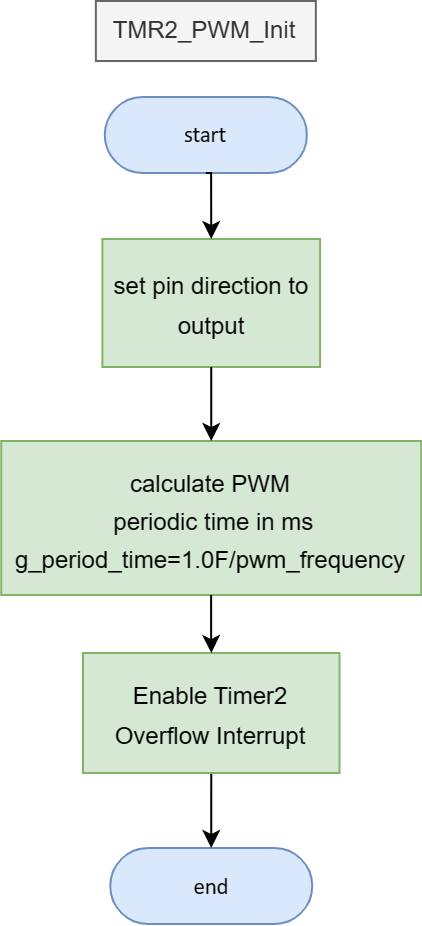

The diagram above was exported from draw.io. Its source (the exported page's mxGraphModel, read from the mxfile embedded in the PNG):
<mxGraphModel dx="4435" dy="1632" grid="1" gridSize="10" guides="1" tooltips="1" connect="1" arrows="1" fold="1" page="1" pageScale="1" pageWidth="850" pageHeight="1100" math="0" shadow="0">
  <root>
    <mxCell id="0" />
    <mxCell id="1" parent="0" />
    <UserObject label="&lt;div style=&quot;font-size: 1px&quot;&gt;&lt;font style=&quot;font-size: 11.29px; direction: ltr; letter-spacing: 0px; line-height: 120%; opacity: 1;&quot;&gt;start&lt;/font&gt;&lt;/div&gt;" Function="EN_DIO_Error_T DIO_init(uint8_t pinNumber, EN_DIO_PORT_T portNumber, EN_DIO_DIRECTION_T direction);" tags="Flowchart" id="2">
      <mxCell style="verticalAlign=middle;align=center;overflow=width;vsdxID=30;fillColor=#dae8fc;shape=stencil(tVLREoIgEPwaHnEQxsl3s/9gEpSJwDko7e+DsEkze2l627vdu5uFRaxyHe8FosR5sCcxqMZ3iO0Rpcp0ApQPCLEasUpaEC3Yi2lS3fOojOhsr3HDmObyMtsVcYqS29Qh5FEfklwrM5OXeUa/yjkcAwfr7TDpiyTfXvjkMR+Vw2A998qaBac5tAKHU1hq3i4oNwjRr9ofvayt/+Rk+yX/4iWA159KpXWKxJx/z0Bopfyw+g4=);strokeColor=#6c8ebf;spacingTop=-1;spacingBottom=-1;spacingLeft=-1;spacingRight=-1;points=[[0.5,1,0],[0.5,0,0],[0,0.5,0],[1,0.5,0]];labelBackgroundColor=none;rounded=1;html=1;whiteSpace=wrap;fontFamily=Calibri;" vertex="1" parent="1">
        <mxGeometry x="-2429.0699999999997" y="-92" width="101" height="38" as="geometry" />
      </mxCell>
    </UserObject>
    <mxCell id="3" value="TMR2_PWM_Init" style="text;html=1;strokeColor=#666666;fillColor=#f5f5f5;align=center;verticalAlign=middle;whiteSpace=wrap;rounded=0;fontColor=#333333;" vertex="1" parent="1">
      <mxGeometry x="-2433.5699999999997" y="-140" width="110" height="30" as="geometry" />
    </mxCell>
    <mxCell id="4" value="&lt;font style=&quot;font-size: 12px;&quot;&gt;set pin direction to output&lt;br&gt;&lt;/font&gt;" style="rounded=0;whiteSpace=wrap;html=1;fontSize=16;fillColor=#d5e8d4;strokeColor=#82b366;" vertex="1" parent="1">
      <mxGeometry x="-2430.31" y="-21" width="108.86" height="64" as="geometry" />
    </mxCell>
    <mxCell id="5" style="edgeStyle=orthogonalEdgeStyle;rounded=0;orthogonalLoop=1;jettySize=auto;html=1;exitX=0.5;exitY=1;exitDx=0;exitDy=0;exitPerimeter=0;entryX=0.5;entryY=0;entryDx=0;entryDy=0;" edge="1" source="2" target="4" parent="1">
      <mxGeometry relative="1" as="geometry" />
    </mxCell>
    <mxCell id="6" value="&lt;font style=&quot;font-size: 12px;&quot;&gt;calculate PWM&lt;br&gt;&amp;nbsp;periodic time in ms&lt;br&gt;&lt;span style=&quot;&quot;&gt;g_period_time=1.0F/pwm_frequency&lt;/span&gt;&lt;br&gt;&lt;/font&gt;" style="whiteSpace=wrap;html=1;fontSize=16;fillColor=#d5e8d4;strokeColor=#82b366;rounded=0;" vertex="1" parent="1">
      <mxGeometry x="-2480.88" y="80" width="210" height="77" as="geometry" />
    </mxCell>
    <mxCell id="7" style="edgeStyle=orthogonalEdgeStyle;rounded=0;orthogonalLoop=1;jettySize=auto;html=1;exitX=0.5;exitY=1;exitDx=0;exitDy=0;entryX=0.5;entryY=0;entryDx=0;entryDy=0;" edge="1" source="4" target="6" parent="1">
      <mxGeometry relative="1" as="geometry" />
    </mxCell>
    <UserObject label="&lt;div style=&quot;font-size: 1px&quot;&gt;&lt;font style=&quot;font-size: 11.29px; direction: ltr; letter-spacing: 0px; line-height: 120%; opacity: 1;&quot;&gt;end&lt;/font&gt;&lt;/div&gt;" Function="EN_DIO_Error_T DIO_init(uint8_t pinNumber, EN_DIO_PORT_T portNumber, EN_DIO_DIRECTION_T direction);" tags="Flowchart" id="8">
      <mxCell style="verticalAlign=middle;align=center;overflow=width;vsdxID=30;fillColor=#dae8fc;shape=stencil(tVLREoIgEPwaHnEQxsl3s/9gEpSJwDko7e+DsEkze2l627vdu5uFRaxyHe8FosR5sCcxqMZ3iO0Rpcp0ApQPCLEasUpaEC3Yi2lS3fOojOhsr3HDmObyMtsVcYqS29Qh5FEfklwrM5OXeUa/yjkcAwfr7TDpiyTfXvjkMR+Vw2A998qaBac5tAKHU1hq3i4oNwjRr9ofvayt/+Rk+yX/4iWA159KpXWKxJx/z0Bopfyw+g4=);strokeColor=#6c8ebf;spacingTop=-1;spacingBottom=-1;spacingLeft=-1;spacingRight=-1;points=[[0.5,1,0],[0.5,0,0],[0,0.5,0],[1,0.5,0]];labelBackgroundColor=none;rounded=1;html=1;whiteSpace=wrap;fontFamily=Calibri;" vertex="1" parent="1">
        <mxGeometry x="-2426.38" y="283.5" width="101" height="38" as="geometry" />
      </mxCell>
    </UserObject>
    <mxCell id="9" style="edgeStyle=orthogonalEdgeStyle;rounded=0;orthogonalLoop=1;jettySize=auto;html=1;exitX=0.5;exitY=1;exitDx=0;exitDy=0;entryX=0.5;entryY=0;entryDx=0;entryDy=0;entryPerimeter=0;" edge="1" source="10" target="8" parent="1">
      <mxGeometry relative="1" as="geometry" />
    </mxCell>
    <mxCell id="10" value="&lt;font style=&quot;font-size: 12px;&quot;&gt;Enable Timer2 Overflow Interrupt&lt;/font&gt;" style="whiteSpace=wrap;html=1;fontSize=16;fillColor=#d5e8d4;strokeColor=#82b366;rounded=0;" vertex="1" parent="1">
      <mxGeometry x="-2440" y="186" width="128.25" height="60" as="geometry" />
    </mxCell>
    <mxCell id="11" value="" style="edgeStyle=orthogonalEdgeStyle;rounded=0;orthogonalLoop=1;jettySize=auto;html=1;" edge="1" source="6" target="10" parent="1">
      <mxGeometry relative="1" as="geometry" />
    </mxCell>
  </root>
</mxGraphModel>